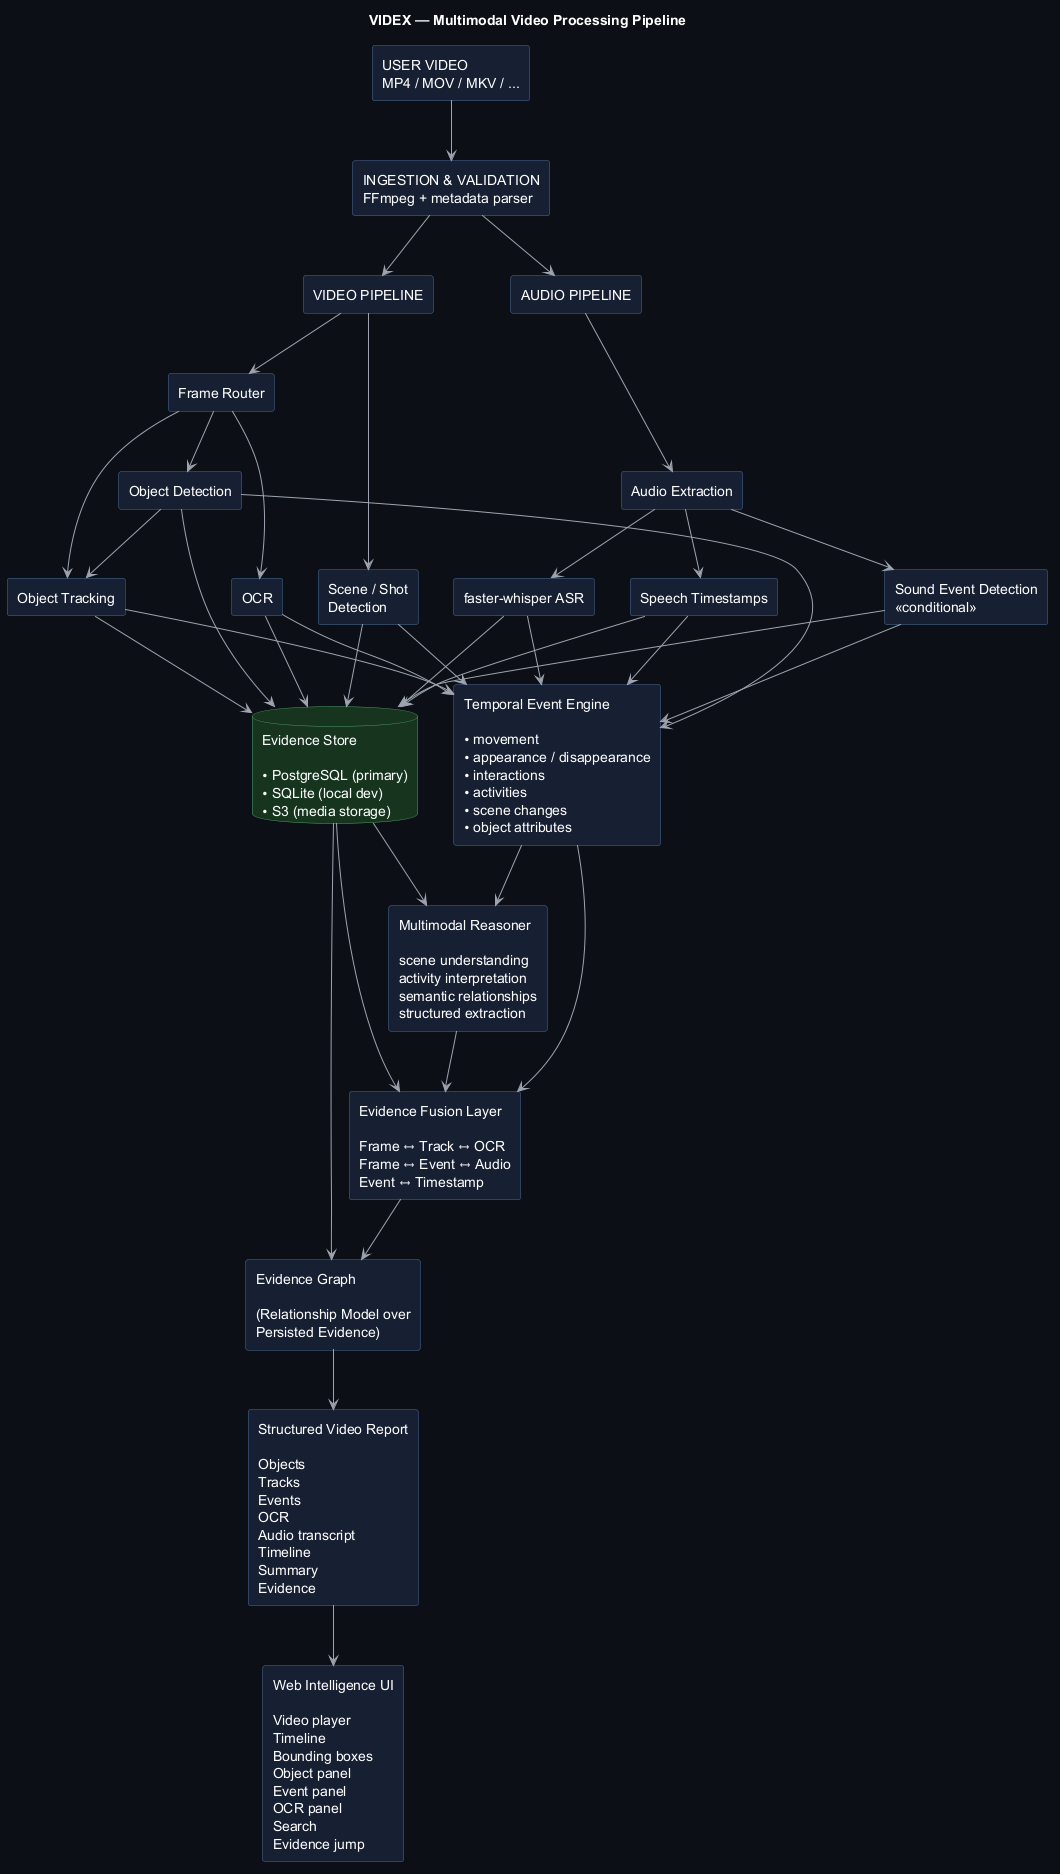

The diagram above was rendered by PlantUML. Its source (embedded in the PNG):
@startuml VIDEX-Processing-Pipeline

title VIDEX — Multimodal Video Processing Pipeline

skinparam backgroundColor #0D1117
skinparam shadowing false
skinparam defaultFontColor white
skinparam ArrowColor #9CA3AF

skinparam rectangle {
    BackgroundColor #172033
    BorderColor #4B6B9A
}

skinparam database {
    BackgroundColor #17351F
    BorderColor #4F9D69
}

rectangle "USER VIDEO\nMP4 / MOV / MKV / ..." as video

rectangle "INGESTION & VALIDATION\nFFmpeg + metadata parser" as ingest

rectangle "VIDEO PIPELINE" as vp
rectangle "AUDIO PIPELINE" as ap

rectangle "Scene / Shot\nDetection" as scenes
rectangle "Frame Router" as router

rectangle "Object Detection" as detection
rectangle "Object Tracking" as tracking
rectangle "OCR" as ocr

rectangle "Audio Extraction" as audioextract
rectangle "faster-whisper ASR" as asr
rectangle "Speech Timestamps" as speech
rectangle "Sound Event Detection\n<<conditional>>" as audioevents

rectangle "Temporal Event Engine\n\n• movement\n• appearance / disappearance\n• interactions\n• activities\n• scene changes\n• object attributes" as temporal

database "Evidence Store\n\n• PostgreSQL (primary)\n• SQLite (local dev)\n• S3 (media storage)" as store

rectangle "Multimodal Reasoner\n\nscene understanding\nactivity interpretation\nsemantic relationships\nstructured extraction" as reasoner

rectangle "Evidence Fusion Layer\n\nFrame ↔ Track ↔ OCR\nFrame ↔ Event ↔ Audio\nEvent ↔ Timestamp" as fusion

rectangle "Evidence Graph\n\n(Relationship Model over\nPersisted Evidence)" as graph

rectangle "Structured Video Report\n\nObjects\nTracks\nEvents\nOCR\nAudio transcript\nTimeline\nSummary\nEvidence" as report

rectangle "Web Intelligence UI\n\nVideo player\nTimeline\nBounding boxes\nObject panel\nEvent panel\nOCR panel\nSearch\nEvidence jump" as ui

video --> ingest

ingest --> vp
ingest --> ap

vp --> scenes
vp --> router

ap --> audioextract
audioextract --> asr
audioextract --> speech
audioextract --> audioevents

router --> detection
router --> tracking
router --> ocr

detection --> tracking

detection --> temporal
tracking --> temporal
ocr --> temporal
scenes --> temporal
asr --> temporal
audioevents --> temporal
speech --> temporal

detection --> store
tracking --> store
ocr --> store
scenes --> store
asr --> store
audioevents --> store
speech --> store

store --> reasoner
temporal --> reasoner

temporal --> fusion
reasoner --> fusion
store --> fusion

fusion --> graph
store --> graph

graph --> report
report --> ui

@enduml